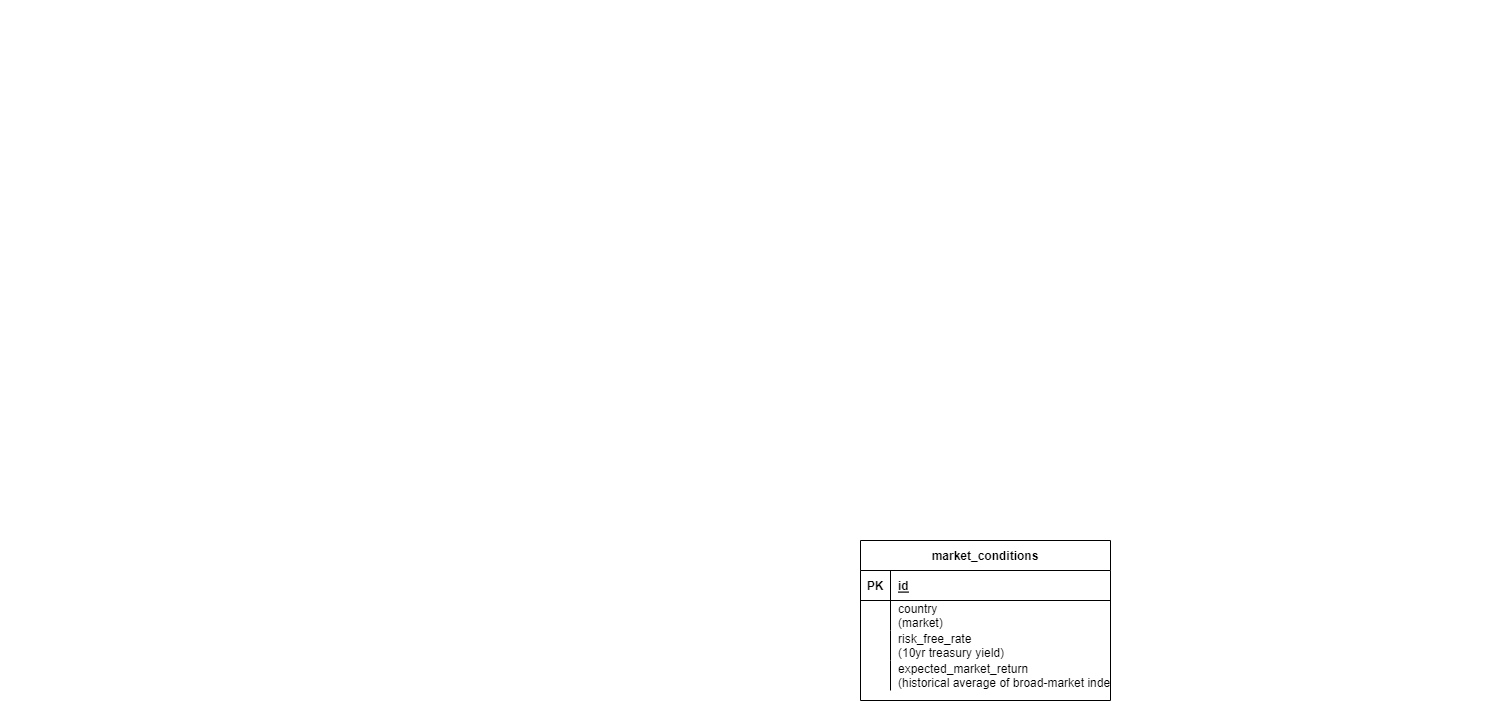

The diagram above was exported from draw.io. Its source (the exported page's mxGraphModel, read from the mxfile embedded in the PNG):
<mxGraphModel dx="2906" dy="1211" grid="1" gridSize="10" guides="1" tooltips="1" connect="1" arrows="1" fold="1" page="1" pageScale="1" pageWidth="850" pageHeight="1100" math="0" shadow="0" extFonts="Permanent Marker^https://fonts.googleapis.com/css?family=Permanent+Marker">
  <root>
    <mxCell id="0" />
    <mxCell id="1" parent="0" />
    <mxCell id="2" value="market_conditions" style="shape=table;startSize=30;container=1;collapsible=1;childLayout=tableLayout;fixedRows=1;rowLines=0;fontStyle=1;align=center;resizeLast=1;" vertex="1" parent="1">
      <mxGeometry x="80" y="590" width="250" height="160" as="geometry" />
    </mxCell>
    <mxCell id="3" value="" style="shape=partialRectangle;collapsible=0;dropTarget=0;pointerEvents=0;fillColor=none;points=[[0,0.5],[1,0.5]];portConstraint=eastwest;top=0;left=0;right=0;bottom=1;" vertex="1" parent="2">
      <mxGeometry y="30" width="250" height="30" as="geometry" />
    </mxCell>
    <mxCell id="4" value="PK" style="shape=partialRectangle;overflow=hidden;connectable=0;fillColor=none;top=0;left=0;bottom=0;right=0;fontStyle=1;" vertex="1" parent="3">
      <mxGeometry width="30" height="30" as="geometry">
        <mxRectangle width="30" height="30" as="alternateBounds" />
      </mxGeometry>
    </mxCell>
    <mxCell id="5" value="id" style="shape=partialRectangle;overflow=hidden;connectable=0;fillColor=none;top=0;left=0;bottom=0;right=0;align=left;spacingLeft=6;fontStyle=5;" vertex="1" parent="3">
      <mxGeometry x="30" width="220" height="30" as="geometry">
        <mxRectangle width="220" height="30" as="alternateBounds" />
      </mxGeometry>
    </mxCell>
    <mxCell id="6" value="" style="shape=partialRectangle;collapsible=0;dropTarget=0;pointerEvents=0;fillColor=none;points=[[0,0.5],[1,0.5]];portConstraint=eastwest;top=0;left=0;right=0;bottom=0;" vertex="1" parent="2">
      <mxGeometry y="60" width="250" height="30" as="geometry" />
    </mxCell>
    <mxCell id="7" value="" style="shape=partialRectangle;overflow=hidden;connectable=0;fillColor=none;top=0;left=0;bottom=0;right=0;" vertex="1" parent="6">
      <mxGeometry width="30" height="30" as="geometry">
        <mxRectangle width="30" height="30" as="alternateBounds" />
      </mxGeometry>
    </mxCell>
    <mxCell id="8" value="country&#10;(market)" style="shape=partialRectangle;overflow=hidden;connectable=0;fillColor=none;top=0;left=0;bottom=0;right=0;align=left;spacingLeft=6;" vertex="1" parent="6">
      <mxGeometry x="30" width="220" height="30" as="geometry">
        <mxRectangle width="220" height="30" as="alternateBounds" />
      </mxGeometry>
    </mxCell>
    <mxCell id="9" value="" style="shape=partialRectangle;collapsible=0;dropTarget=0;pointerEvents=0;fillColor=none;points=[[0,0.5],[1,0.5]];portConstraint=eastwest;top=0;left=0;right=0;bottom=0;" vertex="1" parent="2">
      <mxGeometry y="90" width="250" height="30" as="geometry" />
    </mxCell>
    <mxCell id="10" value="" style="shape=partialRectangle;overflow=hidden;connectable=0;fillColor=none;top=0;left=0;bottom=0;right=0;" vertex="1" parent="9">
      <mxGeometry width="30" height="30" as="geometry">
        <mxRectangle width="30" height="30" as="alternateBounds" />
      </mxGeometry>
    </mxCell>
    <mxCell id="11" value="risk_free_rate&#10;(10yr treasury yield)" style="shape=partialRectangle;overflow=hidden;connectable=0;fillColor=none;top=0;left=0;bottom=0;right=0;align=left;spacingLeft=6;" vertex="1" parent="9">
      <mxGeometry x="30" width="220" height="30" as="geometry">
        <mxRectangle width="220" height="30" as="alternateBounds" />
      </mxGeometry>
    </mxCell>
    <mxCell id="12" value="" style="shape=partialRectangle;collapsible=0;dropTarget=0;pointerEvents=0;fillColor=none;points=[[0,0.5],[1,0.5]];portConstraint=eastwest;top=0;left=0;right=0;bottom=0;" vertex="1" parent="2">
      <mxGeometry y="120" width="250" height="30" as="geometry" />
    </mxCell>
    <mxCell id="13" value="" style="shape=partialRectangle;overflow=hidden;connectable=0;fillColor=none;top=0;left=0;bottom=0;right=0;" vertex="1" parent="12">
      <mxGeometry width="30" height="30" as="geometry">
        <mxRectangle width="30" height="30" as="alternateBounds" />
      </mxGeometry>
    </mxCell>
    <mxCell id="14" value="expected_market_return&#10;(historical average of broad-market index)" style="shape=partialRectangle;overflow=hidden;connectable=0;fillColor=none;top=0;left=0;bottom=0;right=0;align=left;spacingLeft=6;" vertex="1" parent="12">
      <mxGeometry x="30" width="220" height="30" as="geometry">
        <mxRectangle width="220" height="30" as="alternateBounds" />
      </mxGeometry>
    </mxCell>
  </root>
</mxGraphModel>